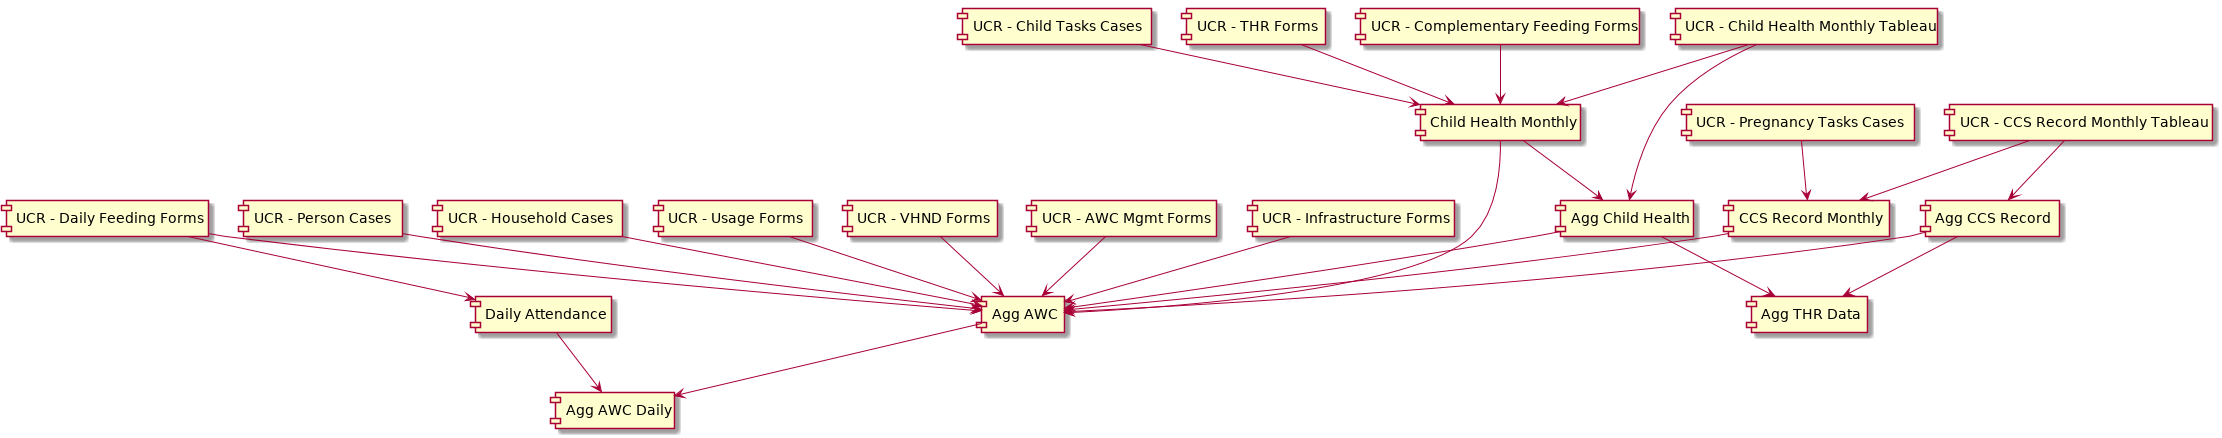

The diagram above was rendered by PlantUML. Its source (embedded in the PNG):
@startuml
[UCR - Child Health Monthly Tableau]
[UCR - CCS Record Monthly Tableau]
[UCR - Person Cases]
[UCR - Household Cases]
[UCR - Pregnancy Tasks Cases]
[UCR - Child Tasks Cases]

[UCR - Usage Forms]
[UCR - VHND Forms]
[UCR - AWC Mgmt Forms]
[UCR - Daily Feeding Forms]
[UCR - Infrastructure Forms]
[UCR - THR Forms]
[UCR - Complementary Feeding Forms]
[Child Health Monthly]
[CCS Record Monthly]
[Daily Attendance]
[Agg Child Health]
[Agg CCS Record]
[Agg AWC]
[Agg THR Data]
[Agg AWC Daily]

[UCR - Complementary Feeding Forms] --> [Child Health Monthly]
[UCR - Child Health Monthly Tableau] --> [Child Health Monthly]
[UCR - THR Forms] --> [Child Health Monthly]
[UCR - Child Tasks Cases] --> [Child Health Monthly]
[UCR - CCS Record Monthly Tableau] --> [CCS Record Monthly]
[UCR - Pregnancy Tasks Cases] --> [CCS Record Monthly]

[UCR - Daily Feeding Forms] --> [Daily Attendance]

[UCR - Child Health Monthly Tableau] --> [Agg Child Health]
[Child Health Monthly] --> [Agg Child Health]
[UCR - CCS Record Monthly Tableau] --> [Agg CCS Record]
[Agg Child Health] --> [Agg THR Data]
[Agg CCS Record] --> [Agg THR Data]

[UCR - Daily Feeding Forms] --> [Agg AWC]
[Agg Child Health] --> [Agg AWC]
[Agg CCS Record] --> [Agg AWC]
[UCR - Household Cases] --> [Agg AWC]
[UCR - Person Cases] --> [Agg AWC]
[Child Health Monthly] --> [Agg AWC]
[CCS Record Monthly] --> [Agg AWC]
[UCR - Usage Forms] --> [Agg AWC]
[UCR - VHND Forms] --> [Agg AWC]
[UCR - AWC Mgmt Forms] --> [Agg AWC]
[UCR - Infrastructure Forms] --> [Agg AWC]

[Agg AWC] --> [Agg AWC Daily]
[Daily Attendance] --> [Agg AWC Daily]
@enduml